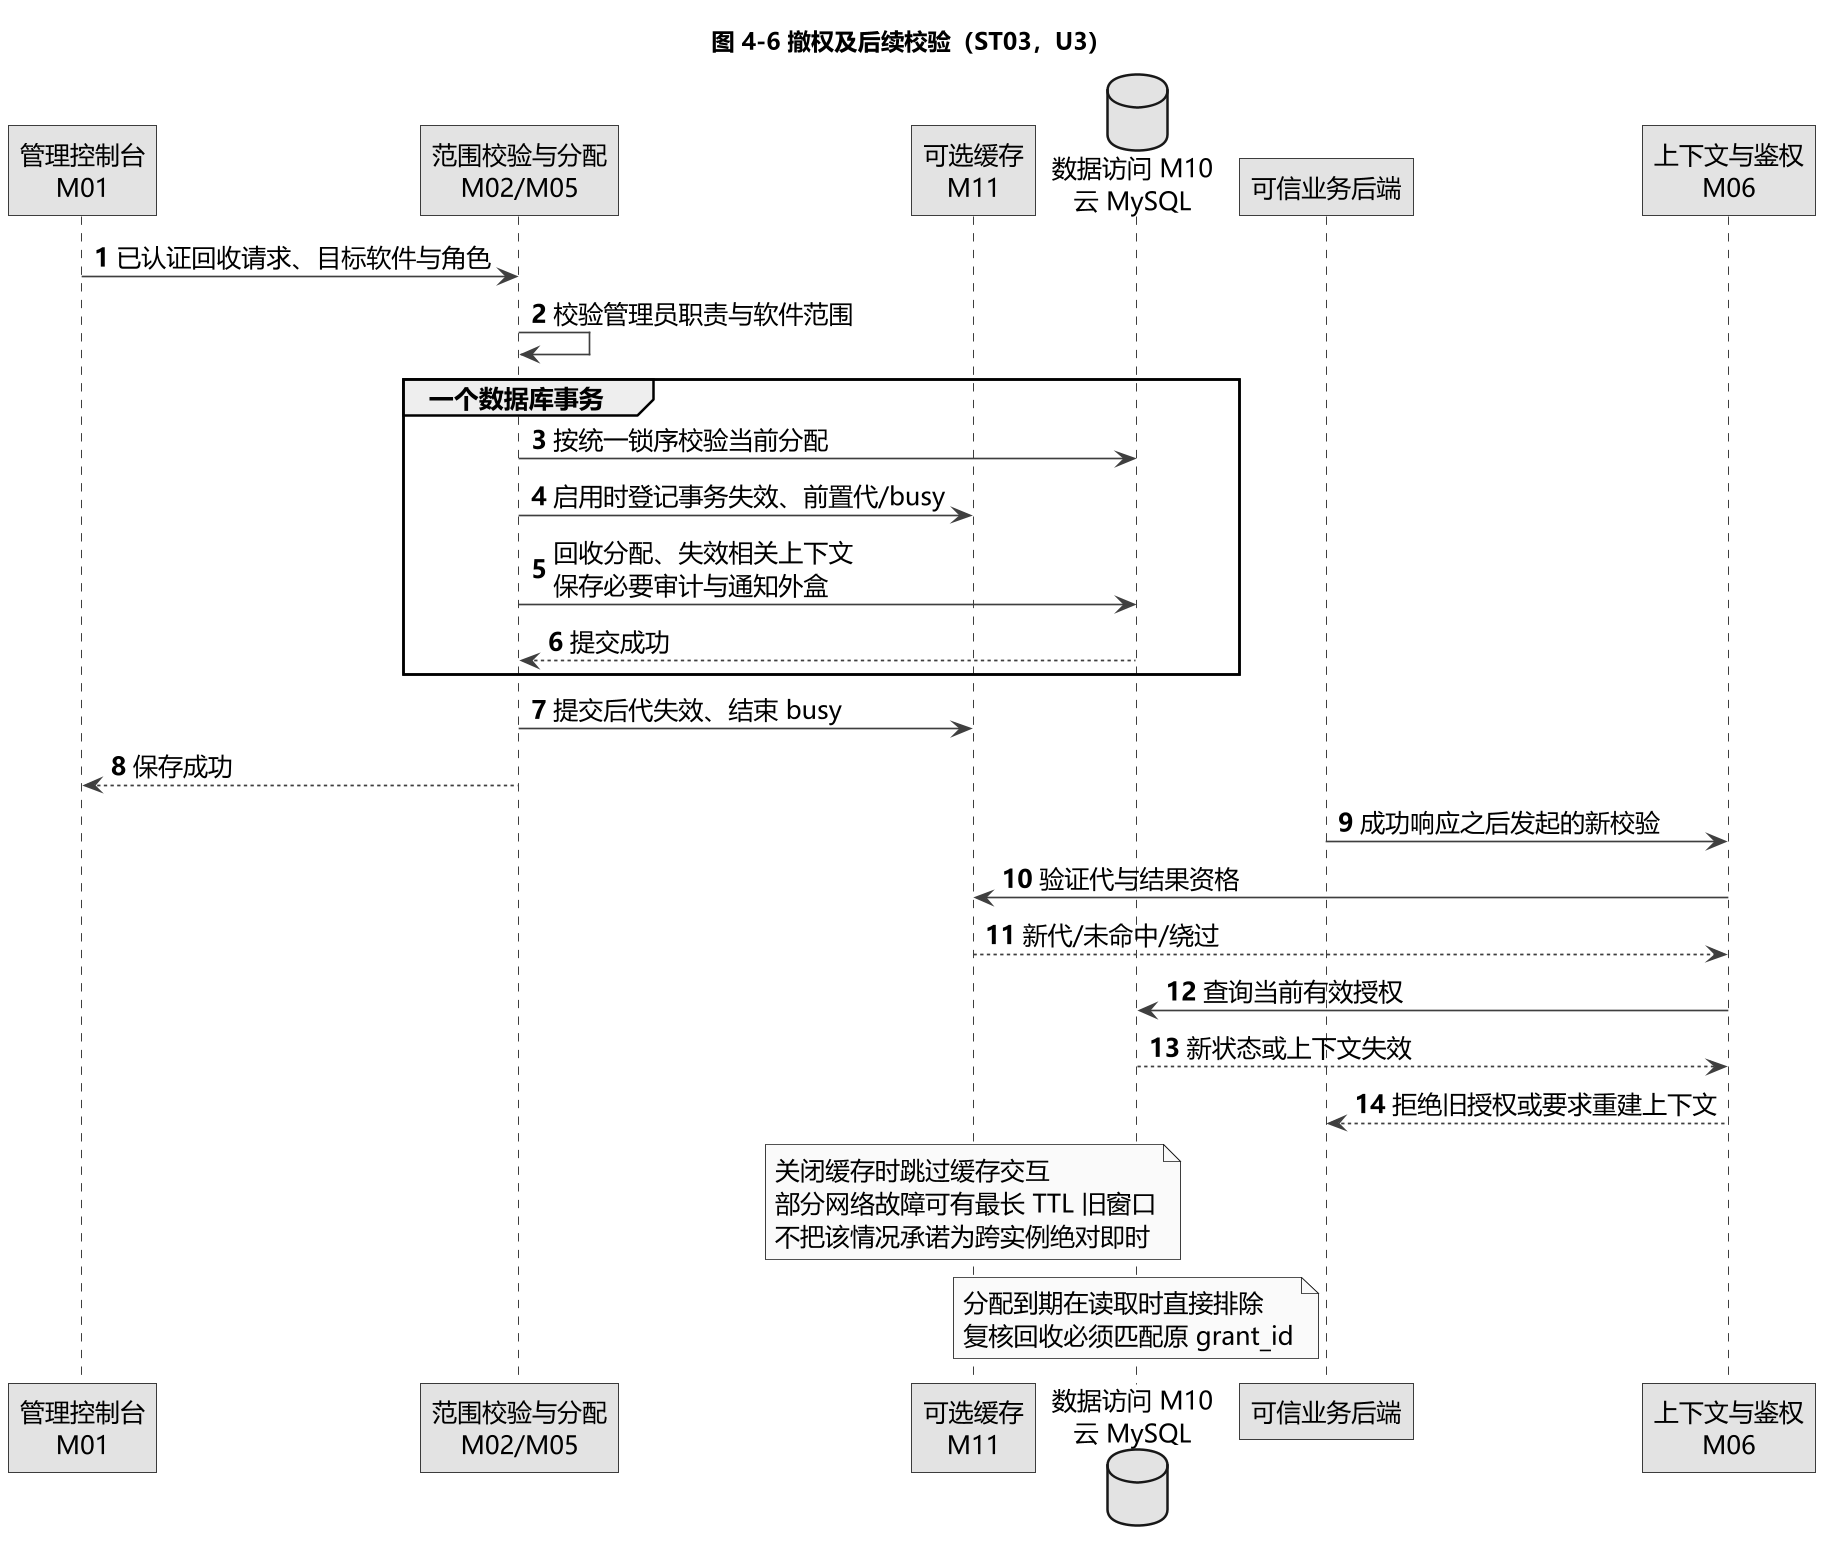

The diagram above was rendered by PlantUML. Its source (embedded in the PNG):
@startuml
!include _style.puml
title 图 4-6 撤权及后续校验（ST03，U3）
autonumber
participant "管理控制台\nM01" as admin
participant "范围校验与分配\nM02/M05" as service
participant "可选缓存\nM11" as cache
database "数据访问 M10\n云 MySQL" as db
participant "可信业务后端" as business
participant "上下文与鉴权\nM06" as check
admin -> service : 已认证回收请求、目标软件与角色
service -> service : 校验管理员职责与软件范围
group 一个数据库事务
  service -> db : 按统一锁序校验当前分配
  service -> cache : 启用时登记事务失效、前置代/busy
  service -> db : 回收分配、失效相关上下文\n保存必要审计与通知外盒
  db --> service : 提交成功
end
service -> cache : 提交后代失效、结束 busy
service --> admin : 保存成功
business -> check : 成功响应之后发起的新校验
check -> cache : 验证代与结果资格
cache --> check : 新代/未命中/绕过
check -> db : 查询当前有效授权
db --> check : 新状态或上下文失效
check --> business : 拒绝旧授权或要求重建上下文
note over cache
关闭缓存时跳过缓存交互
部分网络故障可有最长 TTL 旧窗口
不把该情况承诺为跨实例绝对即时
end note
note over db
分配到期在读取时直接排除
复核回收必须匹配原 grant_id
end note
@enduml